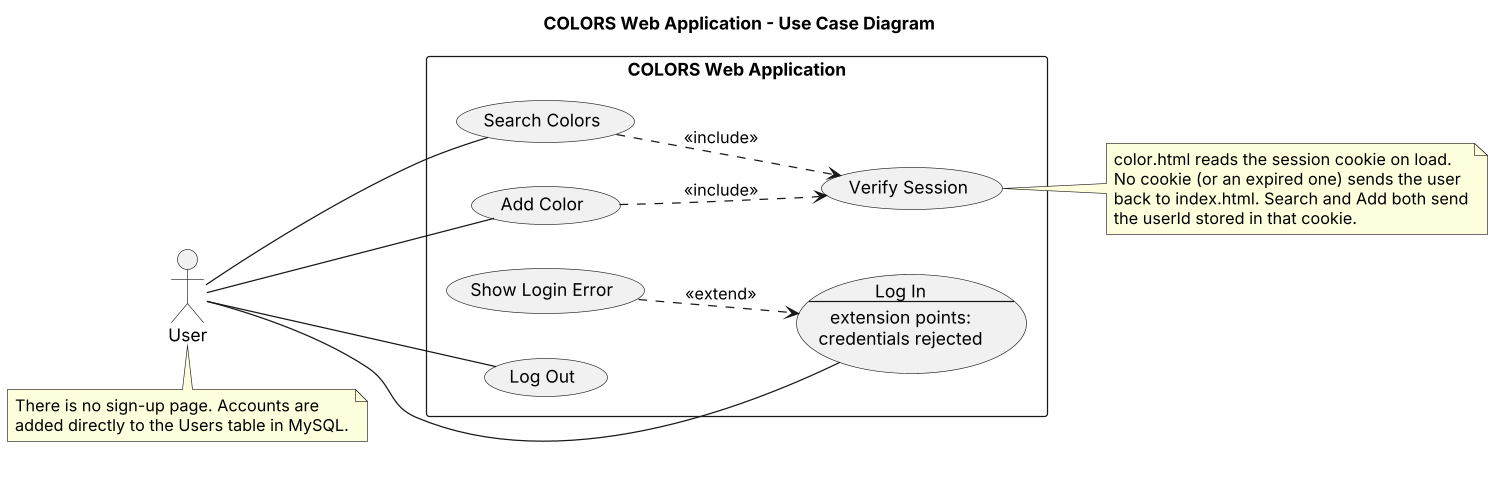

The diagram above was rendered by PlantUML. Its source (embedded in the PNG):
@startuml usecase
skinparamlocked dpi 120
title COLORS Web Application - Use Case Diagram
left to right direction
skinparam shadowing false
skinparam packageStyle rectangle

actor User

rectangle "COLORS Web Application" {
  usecase "Log In\n--\nextension points:\ncredentials rejected" as LogIn
  usecase "Show Login Error" as LoginError
  usecase "Search Colors" as Search
  usecase "Add Color" as Add
  usecase "Verify Session" as Verify
  usecase "Log Out" as LogOut
}

User -- LogIn
User -- Search
User -- Add
User -- LogOut

Search ..> Verify : <<include>>
Add ..> Verify : <<include>>
LoginError ..> LogIn : <<extend>>

note right of Verify
  color.html reads the session cookie on load.
  No cookie (or an expired one) sends the user
  back to index.html. Search and Add both send
  the userId stored in that cookie.
end note

note bottom of User
  There is no sign-up page. Accounts are
  added directly to the Users table in MySQL.
end note
@enduml